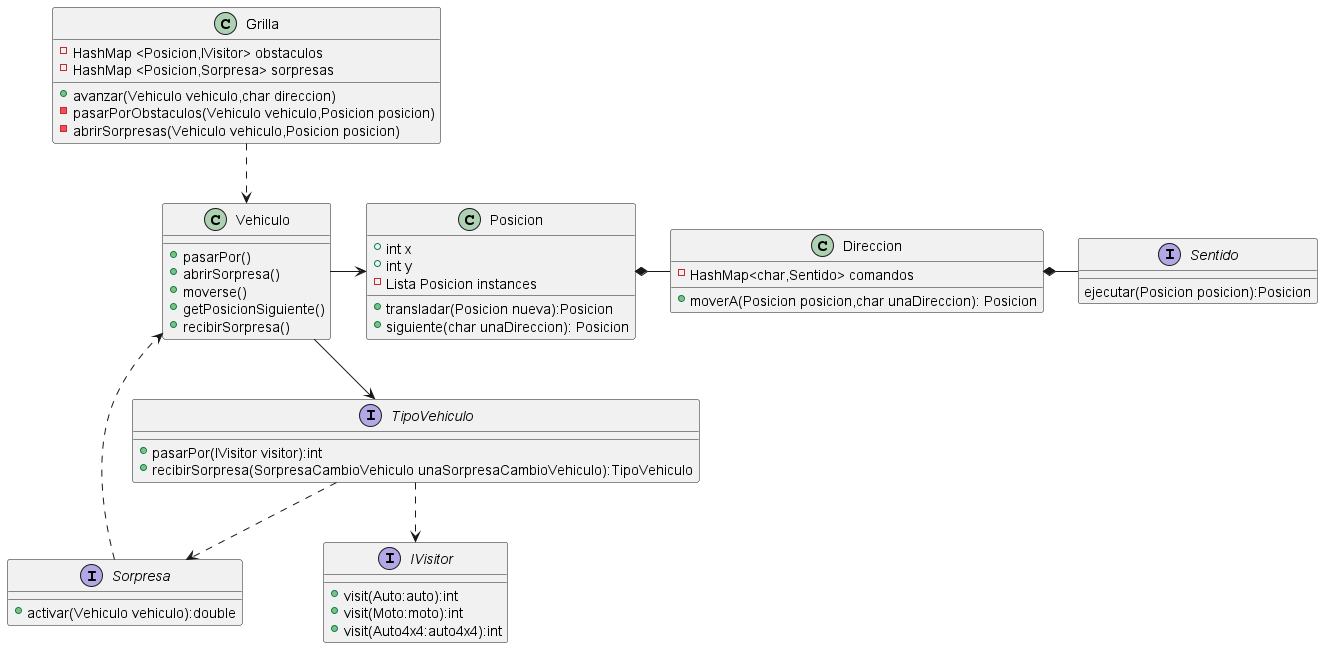

The diagram above was rendered by PlantUML. Its source (embedded in the PNG):
@startuml
'https://plantuml.com/class-diagram

class Vehiculo
{
    +pasarPor()
    +abrirSorpresa()
    +moverse()
    +getPosicionSiguiente()
    +recibirSorpresa()
}

interface Sentido
{
    ejecutar(Posicion posicion):Posicion
}
interface TipoVehiculo
{
    + pasarPor(IVisitor visitor):int
    + recibirSorpresa(SorpresaCambioVehiculo unaSorpresaCambioVehiculo):TipoVehiculo
}
class Direccion
{
    -HashMap<char,Sentido> comandos
    +moverA(Posicion posicion,char unaDireccion): Posicion
}
class Posicion
{
    + int x
    + int y
    - Lista Posicion instances
    +transladar(Posicion nueva):Posicion
    +siguiente(char unaDireccion): Posicion

}
interface Sorpresa
{
    +activar(Vehiculo vehiculo):double
}
interface IVisitor
{
    +visit(Auto:auto):int
    +visit(Moto:moto):int
    +visit(Auto4x4:auto4x4):int
}
class Grilla
{
- HashMap <Posicion,IVisitor> obstaculos
- HashMap <Posicion,Sorpresa> sorpresas
+ avanzar(Vehiculo vehiculo,char direccion)
- pasarPorObstaculos(Vehiculo vehiculo,Posicion posicion)
- abrirSorpresas(Vehiculo vehiculo,Posicion posicion)
}

Vehiculo -> Posicion
Vehiculo --> TipoVehiculo
Grilla ..>Vehiculo
Posicion *- Direccion
Direccion *- Sentido
TipoVehiculo ..> Sorpresa
TipoVehiculo ..> IVisitor
Sorpresa ..> Vehiculo



@enduml